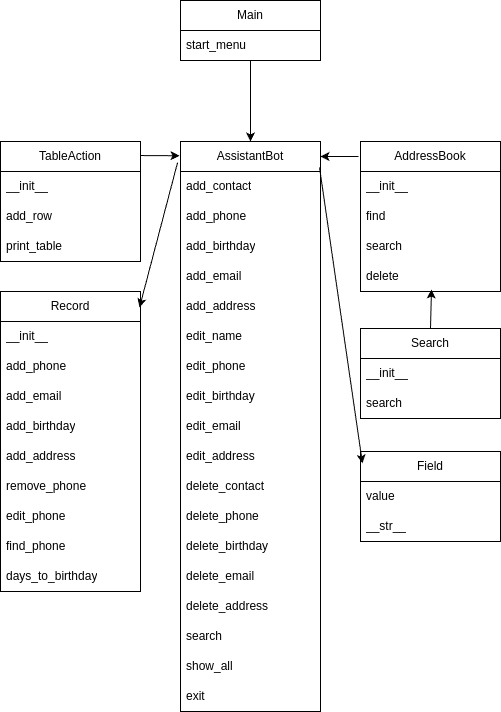

The diagram above was exported from draw.io. Its source (the exported page's mxGraphModel, read from the mxfile embedded in the PNG):
<mxGraphModel dx="1434" dy="753" grid="1" gridSize="10" guides="1" tooltips="1" connect="1" arrows="1" fold="1" page="1" pageScale="1" pageWidth="827" pageHeight="1169" math="0" shadow="0">
  <root>
    <mxCell id="0" />
    <mxCell id="1" parent="0" />
    <mxCell id="S101-_-mjc4wF3QQ-rCP-1" value="AssistantBot" style="swimlane;fontStyle=0;childLayout=stackLayout;horizontal=1;startSize=30;horizontalStack=0;resizeParent=1;resizeParentMax=0;resizeLast=0;collapsible=1;marginBottom=0;whiteSpace=wrap;html=1;" vertex="1" parent="1">
      <mxGeometry x="330" y="151" width="140" height="570" as="geometry" />
    </mxCell>
    <mxCell id="S101-_-mjc4wF3QQ-rCP-2" value="add_contact" style="text;strokeColor=none;fillColor=none;align=left;verticalAlign=middle;spacingLeft=4;spacingRight=4;overflow=hidden;points=[[0,0.5],[1,0.5]];portConstraint=eastwest;rotatable=0;whiteSpace=wrap;html=1;" vertex="1" parent="S101-_-mjc4wF3QQ-rCP-1">
      <mxGeometry y="30" width="140" height="30" as="geometry" />
    </mxCell>
    <mxCell id="S101-_-mjc4wF3QQ-rCP-3" value="add_phone" style="text;strokeColor=none;fillColor=none;align=left;verticalAlign=middle;spacingLeft=4;spacingRight=4;overflow=hidden;points=[[0,0.5],[1,0.5]];portConstraint=eastwest;rotatable=0;whiteSpace=wrap;html=1;" vertex="1" parent="S101-_-mjc4wF3QQ-rCP-1">
      <mxGeometry y="60" width="140" height="30" as="geometry" />
    </mxCell>
    <mxCell id="S101-_-mjc4wF3QQ-rCP-4" value="add_birthday" style="text;strokeColor=none;fillColor=none;align=left;verticalAlign=middle;spacingLeft=4;spacingRight=4;overflow=hidden;points=[[0,0.5],[1,0.5]];portConstraint=eastwest;rotatable=0;whiteSpace=wrap;html=1;" vertex="1" parent="S101-_-mjc4wF3QQ-rCP-1">
      <mxGeometry y="90" width="140" height="30" as="geometry" />
    </mxCell>
    <mxCell id="S101-_-mjc4wF3QQ-rCP-32" value="add_email" style="text;strokeColor=none;fillColor=none;align=left;verticalAlign=middle;spacingLeft=4;spacingRight=4;overflow=hidden;points=[[0,0.5],[1,0.5]];portConstraint=eastwest;rotatable=0;whiteSpace=wrap;html=1;" vertex="1" parent="S101-_-mjc4wF3QQ-rCP-1">
      <mxGeometry y="120" width="140" height="30" as="geometry" />
    </mxCell>
    <mxCell id="S101-_-mjc4wF3QQ-rCP-33" value="add_address" style="text;strokeColor=none;fillColor=none;align=left;verticalAlign=middle;spacingLeft=4;spacingRight=4;overflow=hidden;points=[[0,0.5],[1,0.5]];portConstraint=eastwest;rotatable=0;whiteSpace=wrap;html=1;" vertex="1" parent="S101-_-mjc4wF3QQ-rCP-1">
      <mxGeometry y="150" width="140" height="30" as="geometry" />
    </mxCell>
    <mxCell id="S101-_-mjc4wF3QQ-rCP-34" value="edit_name" style="text;strokeColor=none;fillColor=none;align=left;verticalAlign=middle;spacingLeft=4;spacingRight=4;overflow=hidden;points=[[0,0.5],[1,0.5]];portConstraint=eastwest;rotatable=0;whiteSpace=wrap;html=1;" vertex="1" parent="S101-_-mjc4wF3QQ-rCP-1">
      <mxGeometry y="180" width="140" height="30" as="geometry" />
    </mxCell>
    <mxCell id="S101-_-mjc4wF3QQ-rCP-35" value="edit_phone" style="text;strokeColor=none;fillColor=none;align=left;verticalAlign=middle;spacingLeft=4;spacingRight=4;overflow=hidden;points=[[0,0.5],[1,0.5]];portConstraint=eastwest;rotatable=0;whiteSpace=wrap;html=1;" vertex="1" parent="S101-_-mjc4wF3QQ-rCP-1">
      <mxGeometry y="210" width="140" height="30" as="geometry" />
    </mxCell>
    <mxCell id="S101-_-mjc4wF3QQ-rCP-36" value="edit_birthday" style="text;strokeColor=none;fillColor=none;align=left;verticalAlign=middle;spacingLeft=4;spacingRight=4;overflow=hidden;points=[[0,0.5],[1,0.5]];portConstraint=eastwest;rotatable=0;whiteSpace=wrap;html=1;" vertex="1" parent="S101-_-mjc4wF3QQ-rCP-1">
      <mxGeometry y="240" width="140" height="30" as="geometry" />
    </mxCell>
    <mxCell id="S101-_-mjc4wF3QQ-rCP-37" value="edit_email" style="text;strokeColor=none;fillColor=none;align=left;verticalAlign=middle;spacingLeft=4;spacingRight=4;overflow=hidden;points=[[0,0.5],[1,0.5]];portConstraint=eastwest;rotatable=0;whiteSpace=wrap;html=1;" vertex="1" parent="S101-_-mjc4wF3QQ-rCP-1">
      <mxGeometry y="270" width="140" height="30" as="geometry" />
    </mxCell>
    <mxCell id="S101-_-mjc4wF3QQ-rCP-38" value="edit_address" style="text;strokeColor=none;fillColor=none;align=left;verticalAlign=middle;spacingLeft=4;spacingRight=4;overflow=hidden;points=[[0,0.5],[1,0.5]];portConstraint=eastwest;rotatable=0;whiteSpace=wrap;html=1;" vertex="1" parent="S101-_-mjc4wF3QQ-rCP-1">
      <mxGeometry y="300" width="140" height="30" as="geometry" />
    </mxCell>
    <mxCell id="S101-_-mjc4wF3QQ-rCP-39" value="delete_contact" style="text;strokeColor=none;fillColor=none;align=left;verticalAlign=middle;spacingLeft=4;spacingRight=4;overflow=hidden;points=[[0,0.5],[1,0.5]];portConstraint=eastwest;rotatable=0;whiteSpace=wrap;html=1;" vertex="1" parent="S101-_-mjc4wF3QQ-rCP-1">
      <mxGeometry y="330" width="140" height="30" as="geometry" />
    </mxCell>
    <mxCell id="S101-_-mjc4wF3QQ-rCP-40" value="delete_phone" style="text;strokeColor=none;fillColor=none;align=left;verticalAlign=middle;spacingLeft=4;spacingRight=4;overflow=hidden;points=[[0,0.5],[1,0.5]];portConstraint=eastwest;rotatable=0;whiteSpace=wrap;html=1;" vertex="1" parent="S101-_-mjc4wF3QQ-rCP-1">
      <mxGeometry y="360" width="140" height="30" as="geometry" />
    </mxCell>
    <mxCell id="S101-_-mjc4wF3QQ-rCP-41" value="delete_birthday" style="text;strokeColor=none;fillColor=none;align=left;verticalAlign=middle;spacingLeft=4;spacingRight=4;overflow=hidden;points=[[0,0.5],[1,0.5]];portConstraint=eastwest;rotatable=0;whiteSpace=wrap;html=1;" vertex="1" parent="S101-_-mjc4wF3QQ-rCP-1">
      <mxGeometry y="390" width="140" height="30" as="geometry" />
    </mxCell>
    <mxCell id="S101-_-mjc4wF3QQ-rCP-42" value="delete_email" style="text;strokeColor=none;fillColor=none;align=left;verticalAlign=middle;spacingLeft=4;spacingRight=4;overflow=hidden;points=[[0,0.5],[1,0.5]];portConstraint=eastwest;rotatable=0;whiteSpace=wrap;html=1;" vertex="1" parent="S101-_-mjc4wF3QQ-rCP-1">
      <mxGeometry y="420" width="140" height="30" as="geometry" />
    </mxCell>
    <mxCell id="S101-_-mjc4wF3QQ-rCP-43" value="delete_address" style="text;strokeColor=none;fillColor=none;align=left;verticalAlign=middle;spacingLeft=4;spacingRight=4;overflow=hidden;points=[[0,0.5],[1,0.5]];portConstraint=eastwest;rotatable=0;whiteSpace=wrap;html=1;" vertex="1" parent="S101-_-mjc4wF3QQ-rCP-1">
      <mxGeometry y="450" width="140" height="30" as="geometry" />
    </mxCell>
    <mxCell id="S101-_-mjc4wF3QQ-rCP-44" value="search" style="text;strokeColor=none;fillColor=none;align=left;verticalAlign=middle;spacingLeft=4;spacingRight=4;overflow=hidden;points=[[0,0.5],[1,0.5]];portConstraint=eastwest;rotatable=0;whiteSpace=wrap;html=1;" vertex="1" parent="S101-_-mjc4wF3QQ-rCP-1">
      <mxGeometry y="480" width="140" height="30" as="geometry" />
    </mxCell>
    <mxCell id="S101-_-mjc4wF3QQ-rCP-45" value="show_all" style="text;strokeColor=none;fillColor=none;align=left;verticalAlign=middle;spacingLeft=4;spacingRight=4;overflow=hidden;points=[[0,0.5],[1,0.5]];portConstraint=eastwest;rotatable=0;whiteSpace=wrap;html=1;" vertex="1" parent="S101-_-mjc4wF3QQ-rCP-1">
      <mxGeometry y="510" width="140" height="30" as="geometry" />
    </mxCell>
    <mxCell id="S101-_-mjc4wF3QQ-rCP-46" value="exit" style="text;strokeColor=none;fillColor=none;align=left;verticalAlign=middle;spacingLeft=4;spacingRight=4;overflow=hidden;points=[[0,0.5],[1,0.5]];portConstraint=eastwest;rotatable=0;whiteSpace=wrap;html=1;" vertex="1" parent="S101-_-mjc4wF3QQ-rCP-1">
      <mxGeometry y="540" width="140" height="30" as="geometry" />
    </mxCell>
    <mxCell id="S101-_-mjc4wF3QQ-rCP-48" value="TableAction" style="swimlane;fontStyle=0;childLayout=stackLayout;horizontal=1;startSize=30;horizontalStack=0;resizeParent=1;resizeParentMax=0;resizeLast=0;collapsible=1;marginBottom=0;whiteSpace=wrap;html=1;" vertex="1" parent="1">
      <mxGeometry x="150" y="151" width="140" height="120" as="geometry" />
    </mxCell>
    <mxCell id="S101-_-mjc4wF3QQ-rCP-49" value="__init__" style="text;strokeColor=none;fillColor=none;align=left;verticalAlign=middle;spacingLeft=4;spacingRight=4;overflow=hidden;points=[[0,0.5],[1,0.5]];portConstraint=eastwest;rotatable=0;whiteSpace=wrap;html=1;" vertex="1" parent="S101-_-mjc4wF3QQ-rCP-48">
      <mxGeometry y="30" width="140" height="30" as="geometry" />
    </mxCell>
    <mxCell id="S101-_-mjc4wF3QQ-rCP-50" value="add_row" style="text;strokeColor=none;fillColor=none;align=left;verticalAlign=middle;spacingLeft=4;spacingRight=4;overflow=hidden;points=[[0,0.5],[1,0.5]];portConstraint=eastwest;rotatable=0;whiteSpace=wrap;html=1;" vertex="1" parent="S101-_-mjc4wF3QQ-rCP-48">
      <mxGeometry y="60" width="140" height="30" as="geometry" />
    </mxCell>
    <mxCell id="S101-_-mjc4wF3QQ-rCP-51" value="print_table" style="text;strokeColor=none;fillColor=none;align=left;verticalAlign=middle;spacingLeft=4;spacingRight=4;overflow=hidden;points=[[0,0.5],[1,0.5]];portConstraint=eastwest;rotatable=0;whiteSpace=wrap;html=1;" vertex="1" parent="S101-_-mjc4wF3QQ-rCP-48">
      <mxGeometry y="90" width="140" height="30" as="geometry" />
    </mxCell>
    <mxCell id="S101-_-mjc4wF3QQ-rCP-54" value="" style="endArrow=classic;html=1;rounded=0;exitX=1;exitY=0.117;exitDx=0;exitDy=0;entryX=-0.007;entryY=0.025;entryDx=0;entryDy=0;exitPerimeter=0;entryPerimeter=0;" edge="1" parent="1" source="S101-_-mjc4wF3QQ-rCP-48" target="S101-_-mjc4wF3QQ-rCP-1">
      <mxGeometry width="50" height="50" relative="1" as="geometry">
        <mxPoint x="430" y="521" as="sourcePoint" />
        <mxPoint x="480" y="471" as="targetPoint" />
      </mxGeometry>
    </mxCell>
    <mxCell id="S101-_-mjc4wF3QQ-rCP-57" value="AddressBook" style="swimlane;fontStyle=0;childLayout=stackLayout;horizontal=1;startSize=30;horizontalStack=0;resizeParent=1;resizeParentMax=0;resizeLast=0;collapsible=1;marginBottom=0;whiteSpace=wrap;html=1;" vertex="1" parent="1">
      <mxGeometry x="510" y="151" width="140" height="150" as="geometry" />
    </mxCell>
    <mxCell id="S101-_-mjc4wF3QQ-rCP-58" value="__init__" style="text;strokeColor=none;fillColor=none;align=left;verticalAlign=middle;spacingLeft=4;spacingRight=4;overflow=hidden;points=[[0,0.5],[1,0.5]];portConstraint=eastwest;rotatable=0;whiteSpace=wrap;html=1;" vertex="1" parent="S101-_-mjc4wF3QQ-rCP-57">
      <mxGeometry y="30" width="140" height="30" as="geometry" />
    </mxCell>
    <mxCell id="S101-_-mjc4wF3QQ-rCP-59" value="find" style="text;strokeColor=none;fillColor=none;align=left;verticalAlign=middle;spacingLeft=4;spacingRight=4;overflow=hidden;points=[[0,0.5],[1,0.5]];portConstraint=eastwest;rotatable=0;whiteSpace=wrap;html=1;" vertex="1" parent="S101-_-mjc4wF3QQ-rCP-57">
      <mxGeometry y="60" width="140" height="30" as="geometry" />
    </mxCell>
    <mxCell id="S101-_-mjc4wF3QQ-rCP-60" value="search" style="text;strokeColor=none;fillColor=none;align=left;verticalAlign=middle;spacingLeft=4;spacingRight=4;overflow=hidden;points=[[0,0.5],[1,0.5]];portConstraint=eastwest;rotatable=0;whiteSpace=wrap;html=1;" vertex="1" parent="S101-_-mjc4wF3QQ-rCP-57">
      <mxGeometry y="90" width="140" height="30" as="geometry" />
    </mxCell>
    <mxCell id="S101-_-mjc4wF3QQ-rCP-61" value="delete" style="text;strokeColor=none;fillColor=none;align=left;verticalAlign=middle;spacingLeft=4;spacingRight=4;overflow=hidden;points=[[0,0.5],[1,0.5]];portConstraint=eastwest;rotatable=0;whiteSpace=wrap;html=1;" vertex="1" parent="S101-_-mjc4wF3QQ-rCP-57">
      <mxGeometry y="120" width="140" height="30" as="geometry" />
    </mxCell>
    <mxCell id="S101-_-mjc4wF3QQ-rCP-62" value="" style="endArrow=classic;html=1;rounded=0;exitX=-0.014;exitY=0.1;exitDx=0;exitDy=0;exitPerimeter=0;" edge="1" parent="1" source="S101-_-mjc4wF3QQ-rCP-57">
      <mxGeometry width="50" height="50" relative="1" as="geometry">
        <mxPoint x="430" y="521" as="sourcePoint" />
        <mxPoint x="470" y="166" as="targetPoint" />
      </mxGeometry>
    </mxCell>
    <mxCell id="S101-_-mjc4wF3QQ-rCP-63" value="Search" style="swimlane;fontStyle=0;childLayout=stackLayout;horizontal=1;startSize=30;horizontalStack=0;resizeParent=1;resizeParentMax=0;resizeLast=0;collapsible=1;marginBottom=0;whiteSpace=wrap;html=1;" vertex="1" parent="1">
      <mxGeometry x="510" y="338" width="140" height="90" as="geometry" />
    </mxCell>
    <mxCell id="S101-_-mjc4wF3QQ-rCP-64" value="__init__" style="text;strokeColor=none;fillColor=none;align=left;verticalAlign=middle;spacingLeft=4;spacingRight=4;overflow=hidden;points=[[0,0.5],[1,0.5]];portConstraint=eastwest;rotatable=0;whiteSpace=wrap;html=1;" vertex="1" parent="S101-_-mjc4wF3QQ-rCP-63">
      <mxGeometry y="30" width="140" height="30" as="geometry" />
    </mxCell>
    <mxCell id="S101-_-mjc4wF3QQ-rCP-65" value="search" style="text;strokeColor=none;fillColor=none;align=left;verticalAlign=middle;spacingLeft=4;spacingRight=4;overflow=hidden;points=[[0,0.5],[1,0.5]];portConstraint=eastwest;rotatable=0;whiteSpace=wrap;html=1;" vertex="1" parent="S101-_-mjc4wF3QQ-rCP-63">
      <mxGeometry y="60" width="140" height="30" as="geometry" />
    </mxCell>
    <mxCell id="S101-_-mjc4wF3QQ-rCP-69" value="" style="endArrow=classic;html=1;rounded=0;entryX=0.507;entryY=0.933;entryDx=0;entryDy=0;entryPerimeter=0;exitX=0.5;exitY=0;exitDx=0;exitDy=0;" edge="1" parent="1" source="S101-_-mjc4wF3QQ-rCP-63" target="S101-_-mjc4wF3QQ-rCP-61">
      <mxGeometry width="50" height="50" relative="1" as="geometry">
        <mxPoint x="430" y="521" as="sourcePoint" />
        <mxPoint x="480" y="471" as="targetPoint" />
      </mxGeometry>
    </mxCell>
    <mxCell id="S101-_-mjc4wF3QQ-rCP-70" value="Record" style="swimlane;fontStyle=0;childLayout=stackLayout;horizontal=1;startSize=30;horizontalStack=0;resizeParent=1;resizeParentMax=0;resizeLast=0;collapsible=1;marginBottom=0;whiteSpace=wrap;html=1;" vertex="1" parent="1">
      <mxGeometry x="150" y="301" width="140" height="300" as="geometry" />
    </mxCell>
    <mxCell id="S101-_-mjc4wF3QQ-rCP-71" value="__init__" style="text;strokeColor=none;fillColor=none;align=left;verticalAlign=middle;spacingLeft=4;spacingRight=4;overflow=hidden;points=[[0,0.5],[1,0.5]];portConstraint=eastwest;rotatable=0;whiteSpace=wrap;html=1;" vertex="1" parent="S101-_-mjc4wF3QQ-rCP-70">
      <mxGeometry y="30" width="140" height="30" as="geometry" />
    </mxCell>
    <mxCell id="S101-_-mjc4wF3QQ-rCP-72" value="add_phone" style="text;strokeColor=none;fillColor=none;align=left;verticalAlign=middle;spacingLeft=4;spacingRight=4;overflow=hidden;points=[[0,0.5],[1,0.5]];portConstraint=eastwest;rotatable=0;whiteSpace=wrap;html=1;" vertex="1" parent="S101-_-mjc4wF3QQ-rCP-70">
      <mxGeometry y="60" width="140" height="30" as="geometry" />
    </mxCell>
    <mxCell id="S101-_-mjc4wF3QQ-rCP-73" value="add_email" style="text;strokeColor=none;fillColor=none;align=left;verticalAlign=middle;spacingLeft=4;spacingRight=4;overflow=hidden;points=[[0,0.5],[1,0.5]];portConstraint=eastwest;rotatable=0;whiteSpace=wrap;html=1;" vertex="1" parent="S101-_-mjc4wF3QQ-rCP-70">
      <mxGeometry y="90" width="140" height="30" as="geometry" />
    </mxCell>
    <mxCell id="S101-_-mjc4wF3QQ-rCP-74" value="add_birthday" style="text;strokeColor=none;fillColor=none;align=left;verticalAlign=middle;spacingLeft=4;spacingRight=4;overflow=hidden;points=[[0,0.5],[1,0.5]];portConstraint=eastwest;rotatable=0;whiteSpace=wrap;html=1;" vertex="1" parent="S101-_-mjc4wF3QQ-rCP-70">
      <mxGeometry y="120" width="140" height="30" as="geometry" />
    </mxCell>
    <mxCell id="S101-_-mjc4wF3QQ-rCP-75" value="add_address" style="text;strokeColor=none;fillColor=none;align=left;verticalAlign=middle;spacingLeft=4;spacingRight=4;overflow=hidden;points=[[0,0.5],[1,0.5]];portConstraint=eastwest;rotatable=0;whiteSpace=wrap;html=1;" vertex="1" parent="S101-_-mjc4wF3QQ-rCP-70">
      <mxGeometry y="150" width="140" height="30" as="geometry" />
    </mxCell>
    <mxCell id="S101-_-mjc4wF3QQ-rCP-76" value="remove_phone" style="text;strokeColor=none;fillColor=none;align=left;verticalAlign=middle;spacingLeft=4;spacingRight=4;overflow=hidden;points=[[0,0.5],[1,0.5]];portConstraint=eastwest;rotatable=0;whiteSpace=wrap;html=1;" vertex="1" parent="S101-_-mjc4wF3QQ-rCP-70">
      <mxGeometry y="180" width="140" height="30" as="geometry" />
    </mxCell>
    <mxCell id="S101-_-mjc4wF3QQ-rCP-77" value="edit_phone" style="text;strokeColor=none;fillColor=none;align=left;verticalAlign=middle;spacingLeft=4;spacingRight=4;overflow=hidden;points=[[0,0.5],[1,0.5]];portConstraint=eastwest;rotatable=0;whiteSpace=wrap;html=1;" vertex="1" parent="S101-_-mjc4wF3QQ-rCP-70">
      <mxGeometry y="210" width="140" height="30" as="geometry" />
    </mxCell>
    <mxCell id="S101-_-mjc4wF3QQ-rCP-78" value="find_phone" style="text;strokeColor=none;fillColor=none;align=left;verticalAlign=middle;spacingLeft=4;spacingRight=4;overflow=hidden;points=[[0,0.5],[1,0.5]];portConstraint=eastwest;rotatable=0;whiteSpace=wrap;html=1;" vertex="1" parent="S101-_-mjc4wF3QQ-rCP-70">
      <mxGeometry y="240" width="140" height="30" as="geometry" />
    </mxCell>
    <mxCell id="S101-_-mjc4wF3QQ-rCP-79" value="days_to_birthday" style="text;strokeColor=none;fillColor=none;align=left;verticalAlign=middle;spacingLeft=4;spacingRight=4;overflow=hidden;points=[[0,0.5],[1,0.5]];portConstraint=eastwest;rotatable=0;whiteSpace=wrap;html=1;" vertex="1" parent="S101-_-mjc4wF3QQ-rCP-70">
      <mxGeometry y="270" width="140" height="30" as="geometry" />
    </mxCell>
    <mxCell id="S101-_-mjc4wF3QQ-rCP-80" value="" style="endArrow=classic;html=1;rounded=0;exitX=-0.021;exitY=0.037;exitDx=0;exitDy=0;entryX=0.993;entryY=0.053;entryDx=0;entryDy=0;entryPerimeter=0;exitPerimeter=0;" edge="1" parent="1" source="S101-_-mjc4wF3QQ-rCP-1" target="S101-_-mjc4wF3QQ-rCP-70">
      <mxGeometry width="50" height="50" relative="1" as="geometry">
        <mxPoint x="430" y="521" as="sourcePoint" />
        <mxPoint x="480" y="471" as="targetPoint" />
      </mxGeometry>
    </mxCell>
    <mxCell id="S101-_-mjc4wF3QQ-rCP-81" value="Field" style="swimlane;fontStyle=0;childLayout=stackLayout;horizontal=1;startSize=30;horizontalStack=0;resizeParent=1;resizeParentMax=0;resizeLast=0;collapsible=1;marginBottom=0;whiteSpace=wrap;html=1;" vertex="1" parent="1">
      <mxGeometry x="510" y="461" width="140" height="90" as="geometry" />
    </mxCell>
    <mxCell id="S101-_-mjc4wF3QQ-rCP-82" value="value" style="text;strokeColor=none;fillColor=none;align=left;verticalAlign=middle;spacingLeft=4;spacingRight=4;overflow=hidden;points=[[0,0.5],[1,0.5]];portConstraint=eastwest;rotatable=0;whiteSpace=wrap;html=1;" vertex="1" parent="S101-_-mjc4wF3QQ-rCP-81">
      <mxGeometry y="30" width="140" height="30" as="geometry" />
    </mxCell>
    <mxCell id="S101-_-mjc4wF3QQ-rCP-83" value="__str__" style="text;strokeColor=none;fillColor=none;align=left;verticalAlign=middle;spacingLeft=4;spacingRight=4;overflow=hidden;points=[[0,0.5],[1,0.5]];portConstraint=eastwest;rotatable=0;whiteSpace=wrap;html=1;" vertex="1" parent="S101-_-mjc4wF3QQ-rCP-81">
      <mxGeometry y="60" width="140" height="30" as="geometry" />
    </mxCell>
    <mxCell id="S101-_-mjc4wF3QQ-rCP-85" value="" style="endArrow=classic;html=1;rounded=0;exitX=0.993;exitY=-0.133;exitDx=0;exitDy=0;exitPerimeter=0;entryX=0.014;entryY=0.133;entryDx=0;entryDy=0;entryPerimeter=0;" edge="1" parent="1" source="S101-_-mjc4wF3QQ-rCP-2" target="S101-_-mjc4wF3QQ-rCP-81">
      <mxGeometry width="50" height="50" relative="1" as="geometry">
        <mxPoint x="430" y="521" as="sourcePoint" />
        <mxPoint x="480" y="471" as="targetPoint" />
      </mxGeometry>
    </mxCell>
    <mxCell id="S101-_-mjc4wF3QQ-rCP-86" value="Main" style="swimlane;fontStyle=0;childLayout=stackLayout;horizontal=1;startSize=30;horizontalStack=0;resizeParent=1;resizeParentMax=0;resizeLast=0;collapsible=1;marginBottom=0;whiteSpace=wrap;html=1;" vertex="1" parent="1">
      <mxGeometry x="330" y="10" width="140" height="60" as="geometry" />
    </mxCell>
    <mxCell id="S101-_-mjc4wF3QQ-rCP-87" value="start_menu" style="text;strokeColor=none;fillColor=none;align=left;verticalAlign=middle;spacingLeft=4;spacingRight=4;overflow=hidden;points=[[0,0.5],[1,0.5]];portConstraint=eastwest;rotatable=0;whiteSpace=wrap;html=1;" vertex="1" parent="S101-_-mjc4wF3QQ-rCP-86">
      <mxGeometry y="30" width="140" height="30" as="geometry" />
    </mxCell>
    <mxCell id="S101-_-mjc4wF3QQ-rCP-90" value="" style="endArrow=classic;html=1;rounded=0;exitX=0.5;exitY=1;exitDx=0;exitDy=0;exitPerimeter=0;" edge="1" parent="1" source="S101-_-mjc4wF3QQ-rCP-87" target="S101-_-mjc4wF3QQ-rCP-1">
      <mxGeometry width="50" height="50" relative="1" as="geometry">
        <mxPoint x="430" y="380" as="sourcePoint" />
        <mxPoint x="480" y="330" as="targetPoint" />
      </mxGeometry>
    </mxCell>
  </root>
</mxGraphModel>